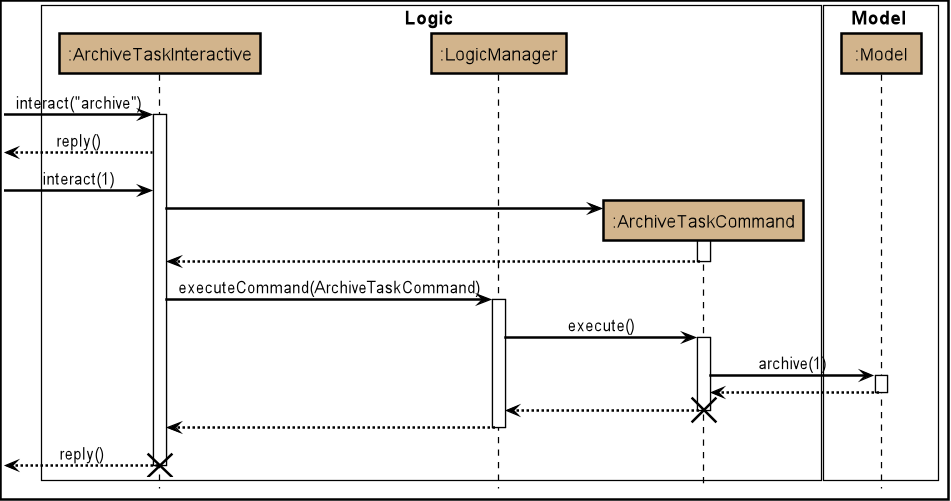

The diagram above was rendered by PlantUML. Its source (embedded in the PNG):
@startuml








skinparam BackgroundColor #FFFFFFF

skinparam Shadowing false

skinparam Class {
    FontColor #000000
    BorderThickness 1
    BorderColor #FFFFFF
    StereotypeFontColor #FFFFFF
    FontName Arial
}

skinparam Actor {
    BorderColor #000000
    Color #000000
    FontName Arial
}

skinparam Sequence {
    MessageAlign center
    BoxFontSize 15
    BoxPadding 0
    BoxFontColor #000000
    FontName Arial
}

skinparam Participant {
    FontColor #000000
    Padding 20
}

skinparam MinClassWidth 50
skinparam ParticipantPadding 10
skinparam Shadowing false
skinparam DefaultTextAlignment center
skinparam packageStyle Rectangle

hide footbox
hide members
hide circle

skinparam arrowColor #black
skinparam SequenceBoxBorderColor #black
skinparam SequenceParticipantBorderThickness 2
skinparam SequenceReferenceBorderThickness 2
skinparam DiagramBorderThickness 2
skinparam SequenceArrowThickness 2
skinparam SequenceLifeLineBorderColor #black
skinparam ParticipantBorderColor #black

box Logic #FFFFFF
participant ":ArchiveTaskInteractive" as ArchiveTaskInteractive #D2B48C
participant ":LogicManager" as LogicManager #D2B48C
participant ":ArchiveTaskCommand" as ArchiveTaskCommand #D2B48C
end box

box Model #FFFFFF
participant ":Model" as Model #D2B48C
end box

[-> ArchiveTaskInteractive : interact("archive")
activate ArchiveTaskInteractive

[<-- ArchiveTaskInteractive : reply()

[-> ArchiveTaskInteractive : interact(1)

create ArchiveTaskCommand
ArchiveTaskInteractive -> ArchiveTaskCommand
activate ArchiveTaskCommand

ArchiveTaskCommand --> ArchiveTaskInteractive
deactivate ArchiveTaskCommand

ArchiveTaskInteractive -> LogicManager : executeCommand(ArchiveTaskCommand)
activate LogicManager

LogicManager -> ArchiveTaskCommand : execute()
activate ArchiveTaskCommand

ArchiveTaskCommand -> Model : archive(1)
activate Model

Model --> ArchiveTaskCommand
deactivate Model

ArchiveTaskCommand --> LogicManager
deactivate ArchiveTaskCommand
destroy ArchiveTaskCommand

LogicManager --> ArchiveTaskInteractive
deactivate LogicManager

[<-- ArchiveTaskInteractive : reply()
deactivate ArchiveTaskInteractive
destroy ArchiveTaskInteractive
@enduml